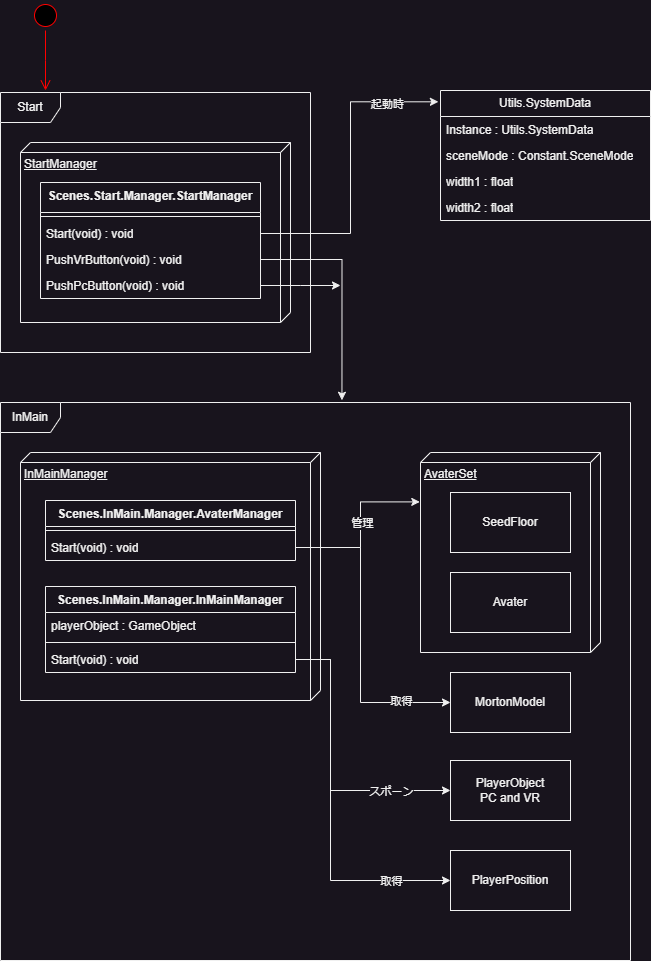

The diagram above was exported from draw.io. Its source (the exported page's mxGraphModel, read from the mxfile embedded in the PNG):
<mxGraphModel dx="2074" dy="1197" grid="1" gridSize="10" guides="1" tooltips="1" connect="1" arrows="1" fold="1" page="1" pageScale="1" pageWidth="827" pageHeight="1169" math="0" shadow="0">
  <root>
    <mxCell id="0" />
    <mxCell id="1" parent="0" />
    <mxCell id="zMmYYsfQ7GIVvWLXZn8o-1" value="Start" style="shape=umlFrame;whiteSpace=wrap;html=1;pointerEvents=0;" parent="1" vertex="1">
      <mxGeometry x="40" y="132" width="310" height="260" as="geometry" />
    </mxCell>
    <mxCell id="zMmYYsfQ7GIVvWLXZn8o-2" value="StartManager" style="verticalAlign=top;align=left;spacingTop=8;spacingLeft=2;spacingRight=12;shape=cube;size=10;direction=south;fontStyle=4;html=1;whiteSpace=wrap;" parent="1" vertex="1">
      <mxGeometry x="60" y="182" width="270" height="180" as="geometry" />
    </mxCell>
    <mxCell id="zMmYYsfQ7GIVvWLXZn8o-3" value="Scenes.Start.Manager.&lt;span style=&quot;background-color: initial;&quot;&gt;StartManager&lt;/span&gt;" style="swimlane;fontStyle=1;align=center;verticalAlign=top;childLayout=stackLayout;horizontal=1;startSize=30;horizontalStack=0;resizeParent=1;resizeParentMax=0;resizeLast=0;collapsible=1;marginBottom=0;whiteSpace=wrap;html=1;" parent="1" vertex="1">
      <mxGeometry x="80" y="222" width="220" height="116" as="geometry" />
    </mxCell>
    <mxCell id="zMmYYsfQ7GIVvWLXZn8o-4" value="" style="line;strokeWidth=1;fillColor=none;align=left;verticalAlign=middle;spacingTop=-1;spacingLeft=3;spacingRight=3;rotatable=0;labelPosition=right;points=[];portConstraint=eastwest;strokeColor=inherit;" parent="zMmYYsfQ7GIVvWLXZn8o-3" vertex="1">
      <mxGeometry y="30" width="220" height="8" as="geometry" />
    </mxCell>
    <mxCell id="zMmYYsfQ7GIVvWLXZn8o-5" value="Start(void) : void" style="text;strokeColor=none;fillColor=none;align=left;verticalAlign=top;spacingLeft=4;spacingRight=4;overflow=hidden;rotatable=0;points=[[0,0.5],[1,0.5]];portConstraint=eastwest;whiteSpace=wrap;html=1;" parent="zMmYYsfQ7GIVvWLXZn8o-3" vertex="1">
      <mxGeometry y="38" width="220" height="26" as="geometry" />
    </mxCell>
    <mxCell id="zMmYYsfQ7GIVvWLXZn8o-6" value="PushVrButton(void) : void" style="text;strokeColor=none;fillColor=none;align=left;verticalAlign=top;spacingLeft=4;spacingRight=4;overflow=hidden;rotatable=0;points=[[0,0.5],[1,0.5]];portConstraint=eastwest;whiteSpace=wrap;html=1;" parent="zMmYYsfQ7GIVvWLXZn8o-3" vertex="1">
      <mxGeometry y="64" width="220" height="26" as="geometry" />
    </mxCell>
    <mxCell id="Z5j4X9KBFmEp5NhbQEkP-25" style="edgeStyle=orthogonalEdgeStyle;rounded=0;orthogonalLoop=1;jettySize=auto;html=1;exitX=1;exitY=0.5;exitDx=0;exitDy=0;" parent="zMmYYsfQ7GIVvWLXZn8o-3" source="zMmYYsfQ7GIVvWLXZn8o-7" edge="1">
      <mxGeometry relative="1" as="geometry">
        <mxPoint x="300" y="103" as="targetPoint" />
      </mxGeometry>
    </mxCell>
    <mxCell id="zMmYYsfQ7GIVvWLXZn8o-7" value="PushPcButton(void) : void" style="text;strokeColor=none;fillColor=none;align=left;verticalAlign=top;spacingLeft=4;spacingRight=4;overflow=hidden;rotatable=0;points=[[0,0.5],[1,0.5]];portConstraint=eastwest;whiteSpace=wrap;html=1;" parent="zMmYYsfQ7GIVvWLXZn8o-3" vertex="1">
      <mxGeometry y="90" width="220" height="26" as="geometry" />
    </mxCell>
    <mxCell id="zMmYYsfQ7GIVvWLXZn8o-8" value="Utils.SystemData" style="swimlane;fontStyle=0;childLayout=stackLayout;horizontal=1;startSize=26;fillColor=none;horizontalStack=0;resizeParent=1;resizeParentMax=0;resizeLast=0;collapsible=1;marginBottom=0;whiteSpace=wrap;html=1;" parent="1" vertex="1">
      <mxGeometry x="480" y="130" width="210" height="130" as="geometry" />
    </mxCell>
    <mxCell id="zMmYYsfQ7GIVvWLXZn8o-9" value="Instance : Utils.SystemData" style="text;strokeColor=none;fillColor=none;align=left;verticalAlign=top;spacingLeft=4;spacingRight=4;overflow=hidden;rotatable=0;points=[[0,0.5],[1,0.5]];portConstraint=eastwest;whiteSpace=wrap;html=1;" parent="zMmYYsfQ7GIVvWLXZn8o-8" vertex="1">
      <mxGeometry y="26" width="210" height="26" as="geometry" />
    </mxCell>
    <mxCell id="zMmYYsfQ7GIVvWLXZn8o-10" value="sceneMode : Constant.SceneMode" style="text;strokeColor=none;fillColor=none;align=left;verticalAlign=top;spacingLeft=4;spacingRight=4;overflow=hidden;rotatable=0;points=[[0,0.5],[1,0.5]];portConstraint=eastwest;whiteSpace=wrap;html=1;" parent="zMmYYsfQ7GIVvWLXZn8o-8" vertex="1">
      <mxGeometry y="52" width="210" height="26" as="geometry" />
    </mxCell>
    <mxCell id="zMmYYsfQ7GIVvWLXZn8o-11" value="width1 : float" style="text;strokeColor=none;fillColor=none;align=left;verticalAlign=top;spacingLeft=4;spacingRight=4;overflow=hidden;rotatable=0;points=[[0,0.5],[1,0.5]];portConstraint=eastwest;whiteSpace=wrap;html=1;" parent="zMmYYsfQ7GIVvWLXZn8o-8" vertex="1">
      <mxGeometry y="78" width="210" height="26" as="geometry" />
    </mxCell>
    <mxCell id="zMmYYsfQ7GIVvWLXZn8o-12" value="width2 : float" style="text;strokeColor=none;fillColor=none;align=left;verticalAlign=top;spacingLeft=4;spacingRight=4;overflow=hidden;rotatable=0;points=[[0,0.5],[1,0.5]];portConstraint=eastwest;whiteSpace=wrap;html=1;" parent="zMmYYsfQ7GIVvWLXZn8o-8" vertex="1">
      <mxGeometry y="104" width="210" height="26" as="geometry" />
    </mxCell>
    <mxCell id="zMmYYsfQ7GIVvWLXZn8o-13" style="edgeStyle=orthogonalEdgeStyle;rounded=0;orthogonalLoop=1;jettySize=auto;html=1;entryX=-0.01;entryY=0.087;entryDx=0;entryDy=0;entryPerimeter=0;" parent="1" source="zMmYYsfQ7GIVvWLXZn8o-5" target="zMmYYsfQ7GIVvWLXZn8o-8" edge="1">
      <mxGeometry relative="1" as="geometry" />
    </mxCell>
    <mxCell id="zMmYYsfQ7GIVvWLXZn8o-14" value="Boot" style="edgeLabel;html=1;align=center;verticalAlign=middle;resizable=0;points=[];" parent="zMmYYsfQ7GIVvWLXZn8o-13" vertex="1" connectable="0">
      <mxGeometry x="0.6526" y="-1" relative="1" as="geometry">
        <mxPoint as="offset" />
      </mxGeometry>
    </mxCell>
    <mxCell id="Z5j4X9KBFmEp5NhbQEkP-42" value="起動時" style="edgeLabel;html=1;align=center;verticalAlign=middle;resizable=0;points=[];" parent="zMmYYsfQ7GIVvWLXZn8o-13" vertex="1" connectable="0">
      <mxGeometry x="0.6669" y="-2" relative="1" as="geometry">
        <mxPoint as="offset" />
      </mxGeometry>
    </mxCell>
    <mxCell id="Z5j4X9KBFmEp5NhbQEkP-5" value="InMain" style="shape=umlFrame;whiteSpace=wrap;html=1;pointerEvents=0;" parent="1" vertex="1">
      <mxGeometry x="40" y="442" width="630" height="558" as="geometry" />
    </mxCell>
    <mxCell id="Z5j4X9KBFmEp5NhbQEkP-6" value="InMainManager" style="verticalAlign=top;align=left;spacingTop=8;spacingLeft=2;spacingRight=12;shape=cube;size=10;direction=south;fontStyle=4;html=1;whiteSpace=wrap;" parent="1" vertex="1">
      <mxGeometry x="60" y="492" width="300" height="248" as="geometry" />
    </mxCell>
    <mxCell id="Z5j4X9KBFmEp5NhbQEkP-11" value="Scenes.InMain.Manager.InMainManager" style="swimlane;fontStyle=1;align=center;verticalAlign=top;childLayout=stackLayout;horizontal=1;startSize=26;horizontalStack=0;resizeParent=1;resizeParentMax=0;resizeLast=0;collapsible=1;marginBottom=0;whiteSpace=wrap;html=1;" parent="1" vertex="1">
      <mxGeometry x="85" y="626" width="250" height="86" as="geometry" />
    </mxCell>
    <mxCell id="Z5j4X9KBFmEp5NhbQEkP-12" value="playerObject : GameObject" style="text;strokeColor=none;fillColor=none;align=left;verticalAlign=top;spacingLeft=4;spacingRight=4;overflow=hidden;rotatable=0;points=[[0,0.5],[1,0.5]];portConstraint=eastwest;whiteSpace=wrap;html=1;" parent="Z5j4X9KBFmEp5NhbQEkP-11" vertex="1">
      <mxGeometry y="26" width="250" height="26" as="geometry" />
    </mxCell>
    <mxCell id="Z5j4X9KBFmEp5NhbQEkP-13" value="" style="line;strokeWidth=1;fillColor=none;align=left;verticalAlign=middle;spacingTop=-1;spacingLeft=3;spacingRight=3;rotatable=0;labelPosition=right;points=[];portConstraint=eastwest;strokeColor=inherit;" parent="Z5j4X9KBFmEp5NhbQEkP-11" vertex="1">
      <mxGeometry y="52" width="250" height="8" as="geometry" />
    </mxCell>
    <mxCell id="Z5j4X9KBFmEp5NhbQEkP-14" value="Start(void) : void" style="text;strokeColor=none;fillColor=none;align=left;verticalAlign=top;spacingLeft=4;spacingRight=4;overflow=hidden;rotatable=0;points=[[0,0.5],[1,0.5]];portConstraint=eastwest;whiteSpace=wrap;html=1;" parent="Z5j4X9KBFmEp5NhbQEkP-11" vertex="1">
      <mxGeometry y="60" width="250" height="26" as="geometry" />
    </mxCell>
    <mxCell id="Z5j4X9KBFmEp5NhbQEkP-18" style="edgeStyle=orthogonalEdgeStyle;rounded=0;orthogonalLoop=1;jettySize=auto;html=1;exitX=1;exitY=0.5;exitDx=0;exitDy=0;entryX=0.542;entryY=-0.004;entryDx=0;entryDy=0;entryPerimeter=0;" parent="1" source="zMmYYsfQ7GIVvWLXZn8o-6" target="Z5j4X9KBFmEp5NhbQEkP-5" edge="1">
      <mxGeometry relative="1" as="geometry" />
    </mxCell>
    <mxCell id="Z5j4X9KBFmEp5NhbQEkP-21" value="Scenes.InMain.Manager.AvaterManager" style="swimlane;fontStyle=1;align=center;verticalAlign=top;childLayout=stackLayout;horizontal=1;startSize=26;horizontalStack=0;resizeParent=1;resizeParentMax=0;resizeLast=0;collapsible=1;marginBottom=0;whiteSpace=wrap;html=1;" parent="1" vertex="1">
      <mxGeometry x="85" y="540" width="250" height="60" as="geometry" />
    </mxCell>
    <mxCell id="Z5j4X9KBFmEp5NhbQEkP-23" value="" style="line;strokeWidth=1;fillColor=none;align=left;verticalAlign=middle;spacingTop=-1;spacingLeft=3;spacingRight=3;rotatable=0;labelPosition=right;points=[];portConstraint=eastwest;strokeColor=inherit;" parent="Z5j4X9KBFmEp5NhbQEkP-21" vertex="1">
      <mxGeometry y="26" width="250" height="8" as="geometry" />
    </mxCell>
    <mxCell id="Z5j4X9KBFmEp5NhbQEkP-24" value="Start(void) : void" style="text;strokeColor=none;fillColor=none;align=left;verticalAlign=top;spacingLeft=4;spacingRight=4;overflow=hidden;rotatable=0;points=[[0,0.5],[1,0.5]];portConstraint=eastwest;whiteSpace=wrap;html=1;" parent="Z5j4X9KBFmEp5NhbQEkP-21" vertex="1">
      <mxGeometry y="34" width="250" height="26" as="geometry" />
    </mxCell>
    <mxCell id="Z5j4X9KBFmEp5NhbQEkP-26" value="AvaterSet" style="verticalAlign=top;align=left;spacingTop=8;spacingLeft=2;spacingRight=12;shape=cube;size=10;direction=south;fontStyle=4;html=1;whiteSpace=wrap;" parent="1" vertex="1">
      <mxGeometry x="460" y="492" width="180" height="200" as="geometry" />
    </mxCell>
    <mxCell id="Z5j4X9KBFmEp5NhbQEkP-28" value="SeedFloor" style="rounded=0;whiteSpace=wrap;html=1;" parent="1" vertex="1">
      <mxGeometry x="490" y="532" width="120" height="60" as="geometry" />
    </mxCell>
    <mxCell id="Z5j4X9KBFmEp5NhbQEkP-29" value="Avater" style="rounded=0;whiteSpace=wrap;html=1;" parent="1" vertex="1">
      <mxGeometry x="490" y="612" width="120" height="60" as="geometry" />
    </mxCell>
    <mxCell id="Z5j4X9KBFmEp5NhbQEkP-37" value="" style="ellipse;html=1;shape=startState;fillColor=#000000;strokeColor=#ff0000;" parent="1" vertex="1">
      <mxGeometry x="70" y="40" width="30" height="30" as="geometry" />
    </mxCell>
    <mxCell id="Z5j4X9KBFmEp5NhbQEkP-38" value="" style="edgeStyle=orthogonalEdgeStyle;html=1;verticalAlign=bottom;endArrow=open;endSize=8;strokeColor=#ff0000;rounded=0;" parent="1" source="Z5j4X9KBFmEp5NhbQEkP-37" edge="1">
      <mxGeometry relative="1" as="geometry">
        <mxPoint x="85" y="130" as="targetPoint" />
      </mxGeometry>
    </mxCell>
    <mxCell id="Z5j4X9KBFmEp5NhbQEkP-45" value="MortonModel" style="rounded=0;whiteSpace=wrap;html=1;" parent="1" vertex="1">
      <mxGeometry x="490" y="712" width="120" height="60" as="geometry" />
    </mxCell>
    <mxCell id="Z5j4X9KBFmEp5NhbQEkP-46" style="edgeStyle=orthogonalEdgeStyle;rounded=0;orthogonalLoop=1;jettySize=auto;html=1;exitX=1;exitY=0.5;exitDx=0;exitDy=0;entryX=0;entryY=0.5;entryDx=0;entryDy=0;" parent="1" source="Z5j4X9KBFmEp5NhbQEkP-24" target="Z5j4X9KBFmEp5NhbQEkP-45" edge="1">
      <mxGeometry relative="1" as="geometry">
        <Array as="points">
          <mxPoint x="400" y="587" />
          <mxPoint x="400" y="742" />
        </Array>
      </mxGeometry>
    </mxCell>
    <mxCell id="Z5j4X9KBFmEp5NhbQEkP-47" value="取得" style="edgeLabel;html=1;align=center;verticalAlign=middle;resizable=0;points=[];" parent="Z5j4X9KBFmEp5NhbQEkP-46" vertex="1" connectable="0">
      <mxGeometry x="0.3957" y="-2" relative="1" as="geometry">
        <mxPoint x="42" y="2" as="offset" />
      </mxGeometry>
    </mxCell>
    <mxCell id="Z5j4X9KBFmEp5NhbQEkP-48" value="PlayerObject&lt;div&gt;PC and VR&lt;/div&gt;" style="rounded=0;whiteSpace=wrap;html=1;" parent="1" vertex="1">
      <mxGeometry x="490" y="800" width="120" height="60" as="geometry" />
    </mxCell>
    <mxCell id="Z5j4X9KBFmEp5NhbQEkP-52" style="edgeStyle=orthogonalEdgeStyle;rounded=0;orthogonalLoop=1;jettySize=auto;html=1;exitX=1;exitY=0.5;exitDx=0;exitDy=0;entryX=0;entryY=0.5;entryDx=0;entryDy=0;" parent="1" source="Z5j4X9KBFmEp5NhbQEkP-14" target="Z5j4X9KBFmEp5NhbQEkP-48" edge="1">
      <mxGeometry relative="1" as="geometry">
        <Array as="points">
          <mxPoint x="370" y="699" />
          <mxPoint x="370" y="830" />
        </Array>
      </mxGeometry>
    </mxCell>
    <mxCell id="Z5j4X9KBFmEp5NhbQEkP-53" value="スポーン" style="edgeLabel;html=1;align=center;verticalAlign=middle;resizable=0;points=[];" parent="Z5j4X9KBFmEp5NhbQEkP-52" vertex="1" connectable="0">
      <mxGeometry x="0.5982" relative="1" as="geometry">
        <mxPoint x="-3" as="offset" />
      </mxGeometry>
    </mxCell>
    <mxCell id="Z5j4X9KBFmEp5NhbQEkP-54" value="PlayerPosition" style="rounded=0;whiteSpace=wrap;html=1;" parent="1" vertex="1">
      <mxGeometry x="490" y="890" width="120" height="60" as="geometry" />
    </mxCell>
    <mxCell id="Z5j4X9KBFmEp5NhbQEkP-55" style="edgeStyle=orthogonalEdgeStyle;rounded=0;orthogonalLoop=1;jettySize=auto;html=1;exitX=1;exitY=0.5;exitDx=0;exitDy=0;entryX=0;entryY=0.5;entryDx=0;entryDy=0;" parent="1" source="Z5j4X9KBFmEp5NhbQEkP-14" target="Z5j4X9KBFmEp5NhbQEkP-54" edge="1">
      <mxGeometry relative="1" as="geometry">
        <Array as="points">
          <mxPoint x="370" y="699" />
          <mxPoint x="370" y="920" />
        </Array>
      </mxGeometry>
    </mxCell>
    <mxCell id="Z5j4X9KBFmEp5NhbQEkP-56" value="取得" style="edgeLabel;html=1;align=center;verticalAlign=middle;resizable=0;points=[];" parent="Z5j4X9KBFmEp5NhbQEkP-55" vertex="1" connectable="0">
      <mxGeometry x="0.6244" relative="1" as="geometry">
        <mxPoint x="11" as="offset" />
      </mxGeometry>
    </mxCell>
    <mxCell id="Z5j4X9KBFmEp5NhbQEkP-58" style="edgeStyle=orthogonalEdgeStyle;rounded=0;orthogonalLoop=1;jettySize=auto;html=1;exitX=1;exitY=0.5;exitDx=0;exitDy=0;entryX=0.247;entryY=1.004;entryDx=0;entryDy=0;entryPerimeter=0;" parent="1" source="Z5j4X9KBFmEp5NhbQEkP-24" target="Z5j4X9KBFmEp5NhbQEkP-26" edge="1">
      <mxGeometry relative="1" as="geometry">
        <Array as="points">
          <mxPoint x="400" y="587" />
          <mxPoint x="400" y="541" />
        </Array>
      </mxGeometry>
    </mxCell>
    <mxCell id="Z5j4X9KBFmEp5NhbQEkP-59" value="管理" style="edgeLabel;html=1;align=center;verticalAlign=middle;resizable=0;points=[];" parent="Z5j4X9KBFmEp5NhbQEkP-58" vertex="1" connectable="0">
      <mxGeometry x="0.2244" y="-1" relative="1" as="geometry">
        <mxPoint y="14" as="offset" />
      </mxGeometry>
    </mxCell>
  </root>
</mxGraphModel>